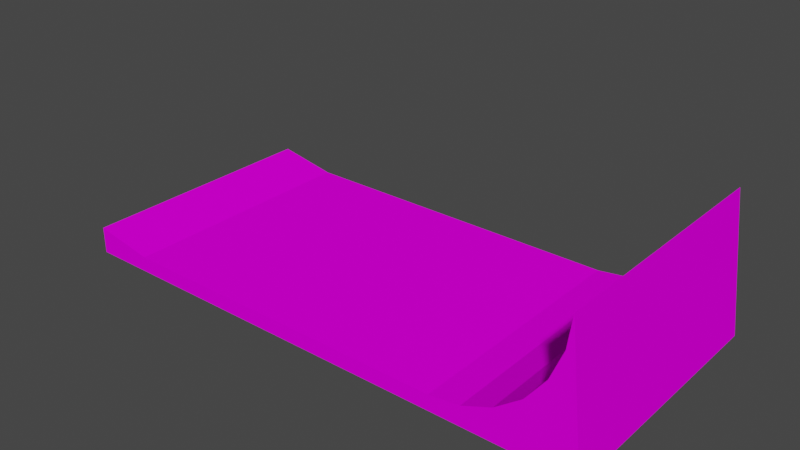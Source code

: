 # Source: slope_prosta.blend  (saved by Blender 3.3.6; exported with 4.5.12 LTS)
import bpy
from mathutils import Matrix  # noqa: F401  (used for matrix-valued properties, if any)

bpy.ops.wm.read_factory_settings(use_empty=True)
scene = bpy.context.scene
scene.name = 'Scene'

# ---- collections
col_collection = bpy.data.collections.new('Collection'); scene.collection.children.link(col_collection)

# ---- images (referenced by path relative to the original .blend; pixels are not part of the script)
import os
ASSET_DIR = os.environ.get("B2B_ASSET_DIR", "")  # directory of the original .blend (textures are referenced by path, not embedded)
HERE = os.path.dirname(os.path.abspath(__file__))  # packed textures are extracted next to this script under _unpacked/

def load_image(name, relpath, width, height, colorspace="sRGB"):
    """Load a texture the original file referenced (path relative to the .blend, or extracted next to this script)."""
    p = next((c for c in (os.path.join(HERE, relpath), os.path.join(ASSET_DIR, relpath)) if relpath and os.path.exists(c)), "")
    if p:
        img = bpy.data.images.load(p, check_existing=True)
        img.name = name
    else:  # same state as the original file: an image datablock whose file is absent (Cycles renders it pink)
        img = bpy.data.images.new(name, width, height)
        img.source = "FILE"
        img.filepath = "//" + (relpath or name)
    img.colorspace_settings.name = colorspace
    return img
img_trackset00_trk_c1_straight_jpg = load_image('trackset00_trk_c1_straight.jpg', 'trackset00_trk_c1_straight.jpg', 1024, 1024, 'sRGB')
img_trackset00_trk_ubank_jpg = load_image('trackset00_trk_ubank.jpg', 'trackset00_trk_ubank.jpg', 1024, 1024, 'sRGB')
img_trackset00_trk_ubankback_jpg = load_image('trackset00_trk_ubankback.jpg', 'trackset00_trk_ubankback.jpg', 1024, 1024, 'sRGB')
img_trackset00_trk_startline_jpg = load_image('trackset00_trk_startline.jpg', 'trackset00_trk_startline.jpg', 1024, 1024, 'sRGB')
img_trackset00_trk_curb_jpg = load_image('trackset00_trk_curb.jpg', 'trackset00_trk_curb.jpg', 1024, 1024, 'sRGB')

# ---- materials (node trees are filled in below, after node groups)
mat_trackset00_trk_c1_straight = bpy.data.materials.new('trackset00_trk_c1_straight')
mat_trackset00_trk_c1_straight.alpha_threshold = 0.0
mat_trackset00_trk_c1_straight.use_transparent_shadow = False
mat_trackset00_trk_c1_straight.diffuse_color = (1.0, 1.0, 1.0, 1.0)
mat_trackset00_trk_c1_straight.roughness = 0.5
mat_trackset00_trk_ubank = bpy.data.materials.new('trackset00_trk_ubank')
mat_trackset00_trk_ubank.alpha_threshold = 0.0
mat_trackset00_trk_ubank.use_transparent_shadow = False
mat_trackset00_trk_ubank.diffuse_color = (1.0, 1.0, 1.0, 1.0)
mat_trackset00_trk_ubank.roughness = 0.5
mat_trackset00_trk_ubankback = bpy.data.materials.new('trackset00_trk_ubankback')
mat_trackset00_trk_ubankback.alpha_threshold = 0.0
mat_trackset00_trk_ubankback.use_transparent_shadow = False
mat_trackset00_trk_ubankback.diffuse_color = (1.0, 1.0, 1.0, 1.0)
mat_trackset00_trk_ubankback.roughness = 0.5
mat_trackset00_trk_startline = bpy.data.materials.new('trackset00_trk_startline')
mat_trackset00_trk_startline.alpha_threshold = 0.0
mat_trackset00_trk_startline.use_transparent_shadow = False
mat_trackset00_trk_startline.diffuse_color = (1.0, 1.0, 1.0, 1.0)
mat_trackset00_trk_startline.roughness = 0.5
mat_trackset00_trk_curb = bpy.data.materials.new('trackset00_trk_curb')
mat_trackset00_trk_curb.alpha_threshold = 0.0
mat_trackset00_trk_curb.use_transparent_shadow = False
mat_trackset00_trk_curb.diffuse_color = (1.0, 1.0, 1.0, 1.0)
mat_trackset00_trk_curb.roughness = 0.5

# ---- material node trees
mat_trackset00_trk_c1_straight.use_nodes = True; mat_trackset00_trk_c1_straight.node_tree.nodes.clear()
_N = mat_trackset00_trk_c1_straight.node_tree.nodes; _L = mat_trackset00_trk_c1_straight.node_tree.links
n0 = _N.new('ShaderNodeBsdfDiffuse'); n0.name = 'Diffuse BSDF'; n0.location = (0, 0)
n1 = _N.new('ShaderNodeTexImage'); n1.name = 'Image Texture'; n1.location = (0, 0)
n1.image = img_trackset00_trk_c1_straight_jpg
n2 = _N.new('ShaderNodeOutputMaterial'); n2.name = 'Material Output'; n2.location = (0, 0)
_L.new(n0.outputs[0], n2.inputs[0])
_L.new(n1.outputs[0], n0.inputs[0])
n2.is_active_output = True
mat_trackset00_trk_ubank.use_nodes = True; mat_trackset00_trk_ubank.node_tree.nodes.clear()
_N = mat_trackset00_trk_ubank.node_tree.nodes; _L = mat_trackset00_trk_ubank.node_tree.links
n0 = _N.new('ShaderNodeBsdfDiffuse'); n0.name = 'Diffuse BSDF'; n0.location = (0, 0)
n1 = _N.new('ShaderNodeTexImage'); n1.name = 'Image Texture'; n1.location = (0, 0)
n1.image = img_trackset00_trk_ubank_jpg
n2 = _N.new('ShaderNodeOutputMaterial'); n2.name = 'Material Output'; n2.location = (0, 0)
_L.new(n0.outputs[0], n2.inputs[0])
_L.new(n1.outputs[0], n0.inputs[0])
n2.is_active_output = True
mat_trackset00_trk_ubankback.use_nodes = True; mat_trackset00_trk_ubankback.node_tree.nodes.clear()
_N = mat_trackset00_trk_ubankback.node_tree.nodes; _L = mat_trackset00_trk_ubankback.node_tree.links
n0 = _N.new('ShaderNodeBsdfDiffuse'); n0.name = 'Diffuse BSDF'; n0.location = (0, 0)
n1 = _N.new('ShaderNodeTexImage'); n1.name = 'Image Texture'; n1.location = (0, 0)
n1.image = img_trackset00_trk_ubankback_jpg
n2 = _N.new('ShaderNodeOutputMaterial'); n2.name = 'Material Output'; n2.location = (0, 0)
_L.new(n0.outputs[0], n2.inputs[0])
_L.new(n1.outputs[0], n0.inputs[0])
n2.is_active_output = True
mat_trackset00_trk_startline.use_nodes = True; mat_trackset00_trk_startline.node_tree.nodes.clear()
_N = mat_trackset00_trk_startline.node_tree.nodes; _L = mat_trackset00_trk_startline.node_tree.links
n0 = _N.new('ShaderNodeBsdfDiffuse'); n0.name = 'Diffuse BSDF'; n0.location = (0, 0)
n1 = _N.new('ShaderNodeTexImage'); n1.name = 'Image Texture'; n1.location = (0, 0)
n1.image = img_trackset00_trk_startline_jpg
n2 = _N.new('ShaderNodeOutputMaterial'); n2.name = 'Material Output'; n2.location = (0, 0)
_L.new(n0.outputs[0], n2.inputs[0])
_L.new(n1.outputs[0], n0.inputs[0])
n2.is_active_output = True
mat_trackset00_trk_curb.use_nodes = True; mat_trackset00_trk_curb.node_tree.nodes.clear()
_N = mat_trackset00_trk_curb.node_tree.nodes; _L = mat_trackset00_trk_curb.node_tree.links
n0 = _N.new('ShaderNodeBsdfDiffuse'); n0.name = 'Diffuse BSDF'; n0.location = (0, 0)
n1 = _N.new('ShaderNodeTexImage'); n1.name = 'Image Texture'; n1.location = (0, 0)
n1.image = img_trackset00_trk_curb_jpg
n2 = _N.new('ShaderNodeOutputMaterial'); n2.name = 'Material Output'; n2.location = (0, 0)
_L.new(n0.outputs[0], n2.inputs[0])
_L.new(n1.outputs[0], n0.inputs[0])
n2.is_active_output = True

# ---- world
world_world = bpy.data.worlds.new('World'); scene.world = world_world
world_world.use_nodes = True; world_world.node_tree.nodes.clear()
_N = world_world.node_tree.nodes; _L = world_world.node_tree.links
n0 = _N.new('ShaderNodeOutputWorld'); n0.name = 'World Output'; n0.location = (300, 300)
n1 = _N.new('ShaderNodeBackground'); n1.name = 'Background'; n1.location = (10, 300)
n1.inputs[0].default_value = (0.05088, 0.05088, 0.05088, 1.0)
_L.new(n1.outputs[0], n0.inputs[0])
n0.is_active_output = True
world_world.color = (0.05088, 0.05088, 0.05088)
world_world.use_sun_shadow = False
world_world.sun_shadow_jitter_overblur = 0.0

# ---- meshes
me_track17_pmd0_mesh_001 = bpy.data.meshes.new('TRACK17.PMD0.mesh.001')
me_track17_pmd0_mesh_001.from_pydata([(8.75, -8.316, 1.0), (-13.75, -8.316, 1.0), (-17.75, -8.316, -1.788e-07), (13.74, -8.316, 1.0), (16.75, 8.316, 9.0), (17.75, 8.316, 5.96e-08), (14.41, 8.316, 3.343), (15.68, 8.316, 5.018), (-17.75, 8.316, 1.75), (-13.75, 8.316, 1.0), (-17.75, 8.316, 5.96e-08), (-17.75, -8.316, 1.75), (14.41, -8.316, 3.343), (12.73, -8.316, 2.074), (16.47, -8.316, 6.957), (15.68, -8.316, 5.018), (16.75, -8.316, 9.0), (10.79, -8.316, 1.276), (17.75, -8.316, 5.96e-08), (12.73, 8.316, 2.074), (10.79, 8.316, 1.276), (16.47, 8.316, 6.957), (8.75, 8.316, 1.0), (13.74, 8.316, 1.0)], [], [(2, 1, 11), (2, 18, 3, 1), (17, 0, 3, 18, 16, 14, 15, 12, 13), (1, 9, 8, 11), (11, 8, 10, 2), (22, 9, 1, 0), (6, 19, 13, 12), (21, 7, 15, 14), (7, 6, 12, 15), (4, 21, 14, 16), (19, 20, 17, 13), (20, 22, 0, 17), (5, 4, 16, 18), (10, 8, 9), (10, 9, 23, 5), (20, 19, 6, 7, 21, 4, 5, 23, 22), (18, 2, 10, 5)])
me_track17_pmd0_mesh_001.polygons.foreach_set('material_index', [3, 3, 4, 4, 4, 0, 1, 1, 1, 1, 1, 1, 2, 3, 3, 4, 0])
_uv = me_track17_pmd0_mesh_001.uv_layers.new(name='UVMap')
_uv.uv.foreach_set('vector', [0.4943, 0.2704, 0.4516, 0.3227, 0.4858, 0.3731, 0.4697, 0.2715, 0.02162, 0.2728, 0.06981, 0.3351, 0.4507, 0.3349, 0.4416, 7.009, 0.4584, 7.009, 0.06981, 0.3351, 0.02162, 0.2728, 0.01956, 1.524, 0.1545, 7.012, 0.2317, 7.01, 0.3163, 7.01, 0.393, 7.01, 1.0, 0.5, 1.0, 3.511, 0.5, 3.511, 0.5, 0.5, 0.5, 0.5, 0.5, 3.511, 1.0, 3.511, 1.0, 0.5, 1.0, 1.0, 0.0, 1.0, 0.0, 0.0, 1.0, 0.0, 0.5, 1.476, 0.3333, 1.476, 0.3333, 0.0, 0.5, 0.0, 0.8333, 1.476, 0.6667, 1.476, 0.6667, 0.0, 0.8333, 0.0, 0.6667, 1.476, 0.5, 1.476, 0.5, 0.0, 0.6667, 0.0, 0.9887, 1.476, 0.8333, 1.476, 0.8333, 0.0, 0.9887, 0.0, 0.3333, 1.476, 0.1667, 1.476, 0.1667, 0.0, 0.3333, 0.0, 0.1667, 1.476, 0.01059, 1.476, 0.01059, 0.0, 0.1667, 0.0, 0.0, 1.476, 1.0, 1.476, 0.9938, 0.0, 0.0, 0.0, 0.4943, 0.2704, 0.4858, 0.3731, 0.4516, 0.3227, 0.4697, 0.2715, 0.4507, 0.3349, 0.06981, 0.3351, 0.02162, 0.2728, 0.4416, 7.009, 0.393, 7.01, 0.3163, 7.01, 0.2317, 7.01, 0.1545, 7.012, 0.01956, 1.524, 0.02162, 0.2728, 0.06981, 0.3351, 0.4584, 7.009, 0.6555, 0.5672, 0.3367, 0.5672, 0.3367, 0.4179, 0.6555, 0.4179])
me_track17_pmd0_mesh_001.materials.append(mat_trackset00_trk_c1_straight)
me_track17_pmd0_mesh_001.materials.append(mat_trackset00_trk_ubank)
me_track17_pmd0_mesh_001.materials.append(mat_trackset00_trk_ubankback)
me_track17_pmd0_mesh_001.materials.append(mat_trackset00_trk_startline)
me_track17_pmd0_mesh_001.materials.append(mat_trackset00_trk_curb)
me_track17_pmd0_mesh_001.use_remesh_preserve_volume = False
me_track17_pmd0_mesh_001.use_remesh_preserve_attributes = False
me_track17_pmd0_mesh_001.use_mirror_vertex_groups = False
me_track17_pmd0_mesh_001.update()

# ---- objects
ob_main = bpy.data.objects.new('main', me_track17_pmd0_mesh_001)
ob_z = bpy.data.objects.new('z', None)
ob_z2 = bpy.data.objects.new('z2', None)
ob_empty_002 = bpy.data.objects.new('Empty.002', None)
ob_empty_003 = bpy.data.objects.new('Empty.003', None)
ob_empty_004 = bpy.data.objects.new('Empty.004', None)
ob_empty_005 = bpy.data.objects.new('Empty.005', None)
ob_empty_006 = bpy.data.objects.new('Empty.006', None)
ob_empty_007 = bpy.data.objects.new('Empty.007', None)

# ---- transforms, parenting, visibility, modifiers, constraints
ob_main.location = (2.082e-05, 2.861e-06, 1.788e-07)
ob_main.lineart.crease_threshold = 0.0
ob_z.location = (2.153e-05, 8.316, 2.384e-07)
ob_z2.location = (2.153e-05, -8.316, 1.192e-07)
ob_empty_002.parent = ob_empty_006
ob_empty_002.location = (9.171, 8.052, 2.073)
ob_empty_003.parent = ob_empty_006
ob_empty_003.location = (9.171, -7.958, 2.073)
ob_empty_004.parent = ob_empty_007
ob_empty_004.location = (-21.31, 7.936, 1.75)
ob_empty_005.parent = ob_empty_007
ob_empty_005.location = (-21.31, -7.891, 1.75)
ob_empty_006.parent = ob_z
ob_empty_006.matrix_parent_inverse = Matrix(((1.0, -0.0, 0.0, 3.561), (-0.0, 1.0, -0.0, -8.316), (0.0, -0.0, 1.0, 5.412e-05), (-0.0, 0.0, -0.0, 1.0)))
ob_empty_006.location = (0.0, 0.0, 0.0)
ob_empty_007.parent = ob_z
ob_empty_007.matrix_parent_inverse = Matrix(((1.0, -0.0, 0.0, 3.561), (-0.0, 1.0, -0.0, -8.316), (0.0, -0.0, 1.0, 5.412e-05), (-0.0, 0.0, -0.0, 1.0)))
ob_empty_007.location = (0.0, 0.0, 0.0)

# ---- collection membership
col_collection.objects.link(ob_main)
col_collection.objects.link(ob_z)
col_collection.objects.link(ob_z2)
col_collection.objects.link(ob_empty_002)
col_collection.objects.link(ob_empty_003)
col_collection.objects.link(ob_empty_004)
col_collection.objects.link(ob_empty_005)
col_collection.objects.link(ob_empty_006)
col_collection.objects.link(ob_empty_007)

# ---- scene / render settings (as saved in the file)
scene.frame_start = 1; scene.frame_end = 250; scene.frame_set(1)
scene.render.engine = 'BLENDER_EEVEE_NEXT'
scene.cycles.sampling_pattern = 'TABULATED_SOBOL'
scene.cycles.use_light_tree = False
scene.view_settings.view_transform = 'Filmic'
bpy.context.view_layer.update()

# ---- added for rendering (the .blend has no active camera and no usable light): camera, sun
cam_auto = bpy.data.cameras.new('AutoCamera')
cam_auto.lens = 50.0
cam_auto.sensor_width = 36.0
cam_auto.clip_end = 1000.0
ob_auto_camera = bpy.data.objects.new('AutoCamera', cam_auto)
scene.collection.objects.link(ob_auto_camera)
ob_auto_camera.location = (37.2151, -44.6581, 34.2721)
ob_auto_camera.rotation_euler = (1.09748, -7.21219e-08, 0.694738)
scene.camera = ob_auto_camera
light_auto_sun = bpy.data.lights.new('AutoSun', 'SUN')
light_auto_sun.energy = 3.0
light_auto_sun.angle = 0.0523599
ob_auto_sun = bpy.data.objects.new('AutoSun', light_auto_sun)
scene.collection.objects.link(ob_auto_sun)
ob_auto_sun.rotation_euler = (0.872665, 0.174533, 0.523599)
bpy.context.view_layer.update()
